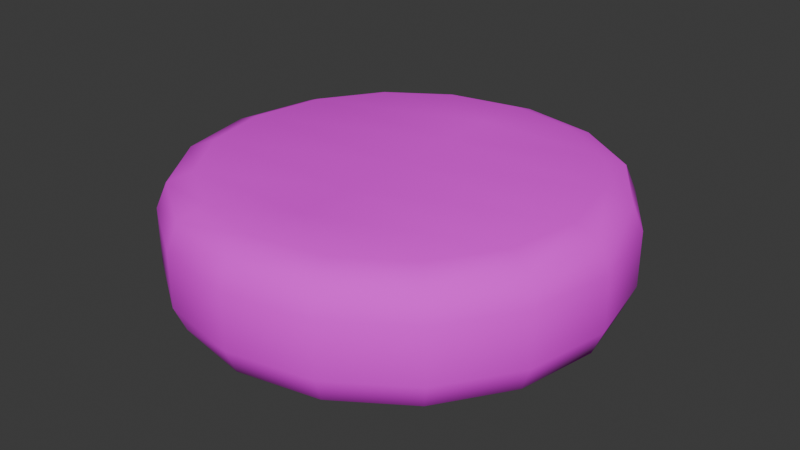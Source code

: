 # Source: burger.blend  (saved by Blender 5.0.119; exported with 4.5.12 LTS)
import bpy
from mathutils import Matrix  # noqa: F401  (used for matrix-valued properties, if any)

bpy.ops.wm.read_factory_settings(use_empty=True)
scene = bpy.context.scene
scene.name = 'Scene'

# ---- collections
col_collection = bpy.data.collections.new('Collection'); scene.collection.children.link(col_collection)

# ---- images (referenced by path relative to the original .blend; pixels are not part of the script)
import os
ASSET_DIR = os.environ.get("B2B_ASSET_DIR", "")  # directory of the original .blend (textures are referenced by path, not embedded)
HERE = os.path.dirname(os.path.abspath(__file__))  # packed textures are extracted next to this script under _unpacked/

def load_image(name, relpath, width, height, colorspace="sRGB"):
    """Load a texture the original file referenced (path relative to the .blend, or extracted next to this script)."""
    p = next((c for c in (os.path.join(HERE, relpath), os.path.join(ASSET_DIR, relpath)) if relpath and os.path.exists(c)), "")
    if p:
        img = bpy.data.images.load(p, check_existing=True)
        img.name = name
    else:  # same state as the original file: an image datablock whose file is absent (Cycles renders it pink)
        img = bpy.data.images.new(name, width, height)
        img.source = "FILE"
        img.filepath = "//" + (relpath or name)
    img.colorspace_settings.name = colorspace
    return img
img_restaurantbits_texture_png = load_image('restaurantbits_texture.png', 'textures/restaurantbits_texture.png', 1024, 1024, 'sRGB')

# ---- materials (node trees are filled in below, after node groups)
mat_restaurant = bpy.data.materials.new('restaurant')
mat_restaurant.diffuse_color = (1.0, 1.0, 1.0, 1.0)
mat_restaurant.roughness = 1.0

# ---- material node trees
mat_restaurant.use_nodes = True; mat_restaurant.node_tree.nodes.clear()
_N = mat_restaurant.node_tree.nodes; _L = mat_restaurant.node_tree.links
n0 = _N.new('ShaderNodeBsdfPrincipled'); n0.name = 'Principled BSDF'; n0.location = (0, 300)
n0.inputs[2].default_value = 1.0
n0.inputs[27].default_value = (0.0, 0.0, 0.0, 1.0)
n0.inputs[28].default_value = 1.0
n1 = _N.new('ShaderNodeOutputMaterial'); n1.name = 'Material Output'; n1.location = (280, 300)
n2 = _N.new('ShaderNodeTexImage'); n2.name = 'Image Texture'; n2.location = (-480, 300)
n2.image = img_restaurantbits_texture_png
_L.new(n2.outputs[0], n0.inputs[0])
_L.new(n2.outputs[1], n0.inputs[4])
_L.new(n0.outputs[0], n1.inputs[0])
n1.is_active_output = True

# ---- world
world_world = bpy.data.worlds.new('World'); scene.world = world_world
world_world.use_nodes = True; world_world.node_tree.nodes.clear()
_N = world_world.node_tree.nodes; _L = world_world.node_tree.links
n0 = _N.new('ShaderNodeOutputWorld'); n0.name = 'World Output'; n0.location = (200, 100)
n1 = _N.new('ShaderNodeBackground'); n1.name = 'Background'; n1.location = (-200, 100)
n1.inputs[0].default_value = (0.05088, 0.05088, 0.05088, 1.0)
_L.new(n1.outputs[0], n0.inputs[0])
n0.is_active_output = True
world_world.color = (0.05088, 0.05088, 0.05088)
world_world.sun_shadow_jitter_overblur = 0.0

# ---- meshes
me_food_ingredient_burger_cooked_001 = bpy.data.meshes.new('food_ingredient_burger_cooked.001')
me_food_ingredient_burger_cooked_001.from_pydata([(-1.304e-08, 1.465e-08, -0.2927), (0.0, 0.05619, -0.35), (-3.725e-09, 0.01646, -0.3332), (-1.211e-08, 0.2, -0.2927), (0.0, 0.1438, -0.35), (-3.609e-09, 0.1835, -0.3332), (0.112, 1.297e-08, -0.2704), (0.1339, 0.05619, -0.3234), (0.1275, 0.01646, -0.3079), (0.112, 0.2, -0.2704), (0.1339, 0.1438, -0.3234), (0.1275, 0.1835, -0.3079), (0.207, 8.176e-09, -0.207), (0.2475, 0.05619, -0.2475), (0.2356, 0.01646, -0.2356), (0.207, 0.2, -0.207), (0.2475, 0.1438, -0.2475), (0.2356, 0.1835, -0.2356), (0.2704, 1.006e-09, -0.112), (0.3234, 0.05619, -0.1339), (0.3079, 0.01646, -0.1275), (0.2704, 0.2, -0.112), (0.3234, 0.1438, -0.1339), (0.3079, 0.1835, -0.1275), (0.2927, -7.451e-09, 2.421e-08), (0.35, 0.05619, 1.954e-08), (0.3332, 0.01646, 1.917e-08), (0.2927, 0.2, 4.025e-08), (0.35, 0.1438, 2.616e-08), (0.3332, 0.1835, 3.202e-08), (0.2704, -1.591e-08, 0.112), (0.3234, 0.05619, 0.1339), (0.3079, 0.01646, 0.1275), (0.2704, 0.2, 0.112), (0.3234, 0.1438, 0.1339), (0.3079, 0.1835, 0.1275), (0.207, -2.308e-08, 0.207), (0.2475, 0.05619, 0.2475), (0.2356, 0.01646, 0.2356), (0.207, 0.2, 0.207), (0.2475, 0.1438, 0.2475), (0.2356, 0.1835, 0.2356), (0.112, -2.787e-08, 0.2704), (0.1339, 0.05619, 0.3234), (0.1275, 0.01646, 0.3079), (0.112, 0.2, 0.2704), (0.1339, 0.1438, 0.3234), (0.1275, 0.1835, 0.3079), (-9.965e-08, -2.955e-08, 0.2927), (-3.06e-08, 0.05619, 0.35), (-5.087e-08, 0.01646, 0.3332), (-9.965e-08, 0.2, 0.2927), (-3.06e-08, 0.1438, 0.35), (-5.076e-08, 0.1835, 0.3332), (-0.112, -2.787e-08, 0.2704), (-0.1339, 0.05619, 0.3234), (-0.1275, 0.01646, 0.3079), (-0.112, 0.2, 0.2704), (-0.1339, 0.1438, 0.3234), (-0.1275, 0.1835, 0.3079), (-0.207, -2.308e-08, 0.207), (-0.2475, 0.05619, 0.2475), (-0.2356, 0.01646, 0.2356), (-0.207, 0.2, 0.207), (-0.2475, 0.1438, 0.2475), (-0.2356, 0.1835, 0.2356), (-0.2704, -1.591e-08, 0.112), (-0.3234, 0.05619, 0.1339), (-0.3079, 0.01646, 0.1275), (-0.2704, 0.2, 0.112), (-0.3234, 0.1438, 0.1339), (-0.3079, 0.1835, 0.1275), (-0.2927, -7.451e-09, -6.892e-08), (-0.35, 0.05619, 6.843e-11), (-0.3332, 0.01646, -2.204e-08), (-0.2927, 0.2, -5.289e-08), (-0.35, 0.1438, 6.684e-09), (-0.3332, 0.1835, -8.844e-09), (-0.2704, 1.006e-09, -0.112), (-0.3234, 0.05619, -0.1339), (-0.3079, 0.01646, -0.1275), (-0.2704, 0.2, -0.112), (-0.3234, 0.1438, -0.1339), (-0.3079, 0.1835, -0.1275), (-0.207, 8.176e-09, -0.207), (-0.2475, 0.05619, -0.2475), (-0.2356, 0.01646, -0.2356), (-0.207, 0.2, -0.207), (-0.2475, 0.1438, -0.2475), (-0.2356, 0.1835, -0.2356), (-0.112, 1.297e-08, -0.2704), (-0.1339, 0.05619, -0.3234), (-0.1275, 0.01646, -0.3079), (-0.112, 0.2, -0.2704), (-0.1339, 0.1438, -0.3234), (-0.1275, 0.1835, -0.3079), (-8.941e-08, 0.2, 0.207), (-8.941e-08, 0.2, 0.112), (-5.96e-08, 0.2, -6.321e-09), (-2.98e-08, 0.2, -0.112), (-2.98e-08, 0.2, -0.207), (-8.941e-08, -2.308e-08, 0.207), (-8.941e-08, -1.591e-08, 0.112), (-5.96e-08, -7.451e-09, -2.235e-08), (-2.98e-08, 1.006e-09, -0.112), (-4.47e-08, 8.176e-09, -0.207)], [], [(91, 94, 4, 1), (13, 16, 22, 19), (19, 22, 28, 25), (25, 28, 34, 31), (31, 34, 40, 37), (37, 40, 46, 43), (43, 46, 52, 49), (49, 52, 58, 55), (55, 58, 64, 61), (61, 64, 70, 67), (67, 70, 76, 73), (73, 76, 82, 79), (79, 82, 88, 85), (85, 88, 94, 91), (7, 10, 16, 13), (96, 63, 57), (1, 4, 10, 7), (1, 7, 8, 2), (2, 8, 6, 0), (10, 4, 5, 11), (11, 5, 3, 9), (7, 13, 14, 8), (8, 14, 12, 6), (16, 10, 11, 17), (17, 11, 9, 15), (13, 19, 20, 14), (14, 20, 18, 12), (22, 16, 17, 23), (23, 17, 15, 21), (19, 25, 26, 20), (20, 26, 24, 18), (28, 22, 23, 29), (29, 23, 21, 27), (25, 31, 32, 26), (26, 32, 30, 24), (34, 28, 29, 35), (35, 29, 27, 33), (31, 37, 38, 32), (32, 38, 36, 30), (40, 34, 35, 41), (41, 35, 33, 39), (37, 43, 44, 38), (38, 44, 42, 36), (46, 40, 41, 47), (47, 41, 39, 45), (43, 49, 50, 44), (44, 50, 48, 42), (52, 46, 47, 53), (53, 47, 45, 51), (49, 55, 56, 50), (50, 56, 54, 48), (58, 52, 53, 59), (59, 53, 51, 57), (55, 61, 62, 56), (56, 62, 60, 54), (64, 58, 59, 65), (65, 59, 57, 63), (61, 67, 68, 62), (62, 68, 66, 60), (70, 64, 65, 71), (71, 65, 63, 69), (67, 73, 74, 68), (68, 74, 72, 66), (76, 70, 71, 77), (77, 71, 69, 75), (73, 79, 80, 74), (74, 80, 78, 72), (82, 76, 77, 83), (83, 77, 75, 81), (79, 85, 86, 80), (80, 86, 84, 78), (88, 82, 83, 89), (89, 83, 81, 87), (85, 91, 92, 86), (86, 92, 90, 84), (94, 88, 89, 95), (95, 89, 87, 93), (91, 1, 2, 92), (92, 2, 0, 90), (4, 94, 95, 5), (5, 95, 93, 3), (101, 36, 42), (100, 87, 81, 99), (99, 81, 75, 98), (98, 75, 69, 97), (97, 69, 63, 96), (93, 87, 100), (15, 100, 99, 21), (21, 99, 98, 27), (27, 98, 97, 33), (33, 97, 96, 39), (96, 51, 45), (9, 3, 100), (104, 18, 24, 103), (103, 24, 30, 102), (105, 12, 18, 104), (6, 12, 105), (102, 30, 36, 101), (84, 105, 104, 78), (78, 104, 103, 72), (72, 103, 102, 66), (66, 102, 101, 60), (101, 48, 54), (90, 0, 105), (3, 93, 100), (15, 9, 100), (39, 96, 45), (51, 96, 57), (48, 101, 42), (60, 101, 54), (84, 90, 105), (0, 6, 105)])
me_food_ingredient_burger_cooked_001.polygons.foreach_set('use_smooth', [True] * 112)
_k = set([(2, 8), (2, 92), (5, 11), (5, 95), (8, 14), (11, 17), (14, 20), (17, 23), (20, 26), (50, 56), (56, 62), (62, 68), (68, 74), (83, 89), (89, 95)])
me_food_ingredient_burger_cooked_001.attributes.new('sharp_edge', 'BOOLEAN', 'EDGE').data.foreach_set('value', [ (min(e.vertices), max(e.vertices)) in _k for e in me_food_ingredient_burger_cooked_001.edges])
_uv = me_food_ingredient_burger_cooked_001.uv_layers.new(name='UVMap')
_uv.uv.foreach_set('vector', [0.7947, 0.8531, 0.7947, 0.8666, 0.8089, 0.8666, 0.8089, 0.8531, 0.8351, 0.8531, 0.8351, 0.8666, 0.8432, 0.8666, 0.8432, 0.8531, 0.8432, 0.8531, 0.8432, 0.8666, 0.846, 0.8666, 0.846, 0.8531, 0.846, 0.8531, 0.846, 0.8666, 0.8432, 0.8666, 0.8432, 0.8531, 0.8432, 0.8531, 0.8432, 0.8666, 0.8351, 0.8666, 0.8351, 0.8531, 0.8351, 0.8531, 0.8351, 0.8666, 0.8231, 0.8666, 0.8231, 0.8531, 0.8231, 0.8531, 0.8231, 0.8666, 0.8089, 0.8666, 0.8089, 0.8531, 0.8089, 0.8531, 0.8089, 0.8666, 0.7947, 0.8666, 0.7947, 0.8531, 0.7947, 0.8531, 0.7947, 0.8666, 0.7827, 0.8666, 0.7827, 0.8531, 0.7827, 0.8531, 0.7827, 0.8666, 0.7747, 0.8666, 0.7747, 0.8531, 0.7747, 0.8531, 0.7747, 0.8666, 0.7719, 0.8666, 0.7719, 0.8531, 0.7719, 0.8531, 0.7719, 0.8666, 0.7747, 0.8666, 0.7747, 0.8531, 0.7747, 0.8531, 0.7747, 0.8666, 0.7827, 0.8666, 0.7827, 0.8531, 0.7827, 0.8531, 0.7827, 0.8666, 0.7947, 0.8666, 0.7947, 0.8531, 0.8231, 0.8531, 0.8231, 0.8666, 0.8351, 0.8666, 0.8351, 0.8531, 0.8089, 0.8752, 0.787, 0.8752, 0.7971, 0.9012, 0.8089, 0.8531, 0.8089, 0.8666, 0.8231, 0.8666, 0.8231, 0.8531, 0.8089, 0.8531, 0.8231, 0.8531, 0.8224, 0.821, 0.8089, 0.821, 0.8089, 0.8147, 0.8224, 0.8147, 0.8208, 0.8122, 0.8089, 0.8122, 0.8231, 0.8666, 0.8089, 0.8666, 0.8089, 0.8987, 0.8224, 0.8987, 0.8224, 0.9117, 0.8089, 0.9117, 0.8089, 0.9143, 0.8208, 0.9143, 0.8231, 0.8531, 0.8351, 0.8531, 0.8339, 0.821, 0.8224, 0.821, 0.8224, 0.8147, 0.8339, 0.8147, 0.8308, 0.8122, 0.8208, 0.8122, 0.8351, 0.8666, 0.8231, 0.8666, 0.8224, 0.8987, 0.8339, 0.8987, 0.8339, 0.9117, 0.8224, 0.9117, 0.8208, 0.9143, 0.8308, 0.9143, 0.8351, 0.8531, 0.8432, 0.8531, 0.8415, 0.821, 0.8339, 0.821, 0.8339, 0.8147, 0.8415, 0.8147, 0.8375, 0.8122, 0.8308, 0.8122, 0.8432, 0.8666, 0.8351, 0.8666, 0.8339, 0.8987, 0.8415, 0.8987, 0.8415, 0.9117, 0.8339, 0.9117, 0.8308, 0.9143, 0.8375, 0.9143, 0.8432, 0.8531, 0.846, 0.8531, 0.8442, 0.821, 0.8415, 0.821, 0.8415, 0.8147, 0.8442, 0.8147, 0.8399, 0.8122, 0.8375, 0.8122, 0.846, 0.8666, 0.8432, 0.8666, 0.8415, 0.8987, 0.8442, 0.8987, 0.8442, 0.9117, 0.8415, 0.9117, 0.8375, 0.9143, 0.8399, 0.9143, 0.846, 0.8531, 0.8432, 0.8531, 0.8415, 0.821, 0.8442, 0.821, 0.8442, 0.8147, 0.8415, 0.8147, 0.8375, 0.8122, 0.8399, 0.8122, 0.8432, 0.8666, 0.846, 0.8666, 0.8442, 0.8987, 0.8415, 0.8987, 0.8415, 0.9117, 0.8442, 0.9117, 0.8399, 0.9143, 0.8375, 0.9143, 0.8432, 0.8531, 0.8351, 0.8531, 0.8339, 0.821, 0.8415, 0.821, 0.8415, 0.8147, 0.8339, 0.8147, 0.8308, 0.8122, 0.8375, 0.8122, 0.8351, 0.8666, 0.8432, 0.8666, 0.8415, 0.8987, 0.8339, 0.8987, 0.8339, 0.9117, 0.8415, 0.9117, 0.8375, 0.9143, 0.8308, 0.9143, 0.8351, 0.8531, 0.8231, 0.8531, 0.8224, 0.821, 0.8339, 0.821, 0.8339, 0.8147, 0.8224, 0.8147, 0.8208, 0.8122, 0.8308, 0.8122, 0.8231, 0.8666, 0.8351, 0.8666, 0.8339, 0.8987, 0.8224, 0.8987, 0.8224, 0.9117, 0.8339, 0.9117, 0.8308, 0.9143, 0.8208, 0.9143, 0.8231, 0.8531, 0.8089, 0.8531, 0.8089, 0.821, 0.8224, 0.821, 0.8224, 0.8147, 0.8089, 0.8147, 0.8089, 0.8122, 0.8208, 0.8122, 0.8089, 0.8666, 0.8231, 0.8666, 0.8224, 0.8987, 0.8089, 0.8987, 0.8089, 0.9117, 0.8224, 0.9117, 0.8208, 0.9143, 0.8089, 0.9143, 0.8089, 0.8531, 0.7947, 0.8531, 0.7954, 0.821, 0.8089, 0.821, 0.8089, 0.8147, 0.7954, 0.8147, 0.7971, 0.8122, 0.8089, 0.8122, 0.7947, 0.8666, 0.8089, 0.8666, 0.8089, 0.8987, 0.7954, 0.8987, 0.7954, 0.9117, 0.8089, 0.9117, 0.8089, 0.9143, 0.7971, 0.9143, 0.7947, 0.8531, 0.7827, 0.8531, 0.784, 0.821, 0.7954, 0.821, 0.7954, 0.8147, 0.784, 0.8147, 0.787, 0.8122, 0.7971, 0.8122, 0.7827, 0.8666, 0.7947, 0.8666, 0.7954, 0.8987, 0.784, 0.8987, 0.784, 0.9117, 0.7954, 0.9117, 0.7971, 0.9143, 0.787, 0.9143, 0.7827, 0.8531, 0.7747, 0.8531, 0.7763, 0.821, 0.784, 0.821, 0.784, 0.8147, 0.7763, 0.8147, 0.7803, 0.8122, 0.787, 0.8122, 0.7747, 0.8666, 0.7827, 0.8666, 0.784, 0.8987, 0.7763, 0.8987, 0.7763, 0.9117, 0.784, 0.9117, 0.787, 0.9143, 0.7803, 0.9143, 0.7747, 0.8531, 0.7719, 0.8531, 0.7736, 0.821, 0.7763, 0.821, 0.7763, 0.8147, 0.7736, 0.8147, 0.7779, 0.8122, 0.7803, 0.8122, 0.7719, 0.8666, 0.7747, 0.8666, 0.7763, 0.8987, 0.7736, 0.8987, 0.7736, 0.9117, 0.7763, 0.9117, 0.7803, 0.9143, 0.7779, 0.9143, 0.7719, 0.8531, 0.7747, 0.8531, 0.7763, 0.821, 0.7736, 0.821, 0.7736, 0.8147, 0.7763, 0.8147, 0.7803, 0.8122, 0.7779, 0.8122, 0.7747, 0.8666, 0.7719, 0.8666, 0.7736, 0.8987, 0.7763, 0.8987, 0.7763, 0.9117, 0.7736, 0.9117, 0.7779, 0.9143, 0.7803, 0.9143, 0.7747, 0.8531, 0.7827, 0.8531, 0.784, 0.821, 0.7763, 0.821, 0.7763, 0.8147, 0.784, 0.8147, 0.787, 0.8122, 0.7803, 0.8122, 0.7827, 0.8666, 0.7747, 0.8666, 0.7763, 0.8987, 0.784, 0.8987, 0.784, 0.9117, 0.7763, 0.9117, 0.7803, 0.9143, 0.787, 0.9143, 0.7827, 0.8531, 0.7947, 0.8531, 0.7954, 0.821, 0.784, 0.821, 0.784, 0.8147, 0.7954, 0.8147, 0.7971, 0.8122, 0.787, 0.8122, 0.7947, 0.8666, 0.7827, 0.8666, 0.784, 0.8987, 0.7954, 0.8987, 0.7954, 0.9117, 0.784, 0.9117, 0.787, 0.9143, 0.7971, 0.9143, 0.7947, 0.8531, 0.8089, 0.8531, 0.8089, 0.821, 0.7954, 0.821, 0.7954, 0.8147, 0.8089, 0.8147, 0.8089, 0.8122, 0.7971, 0.8122, 0.8089, 0.8666, 0.7947, 0.8666, 0.7954, 0.8987, 0.8089, 0.8987, 0.8089, 0.9117, 0.7954, 0.9117, 0.7971, 0.9143, 0.8089, 0.9143, 0.8089, 0.7924, 0.8308, 0.7924, 0.8208, 0.8184, 0.8089, 0.8752, 0.787, 0.8752, 0.7803, 0.9012, 0.8089, 0.9012, 0.8089, 0.9012, 0.7803, 0.9012, 0.7779, 0.8492, 0.8089, 0.8492, 0.8089, 0.8752, 0.7779, 0.8752, 0.7803, 0.9012, 0.8089, 0.9012, 0.8089, 0.9012, 0.7803, 0.9012, 0.787, 0.8492, 0.8089, 0.8492, 0.7971, 0.9012, 0.787, 0.8492, 0.8089, 0.8492, 0.8308, 0.8752, 0.8089, 0.8752, 0.8089, 0.9012, 0.8375, 0.9012, 0.8375, 0.9012, 0.8089, 0.9012, 0.8089, 0.8492, 0.8399, 0.8492, 0.8399, 0.8752, 0.8089, 0.8752, 0.8089, 0.9012, 0.8375, 0.9012, 0.8375, 0.9012, 0.8089, 0.9012, 0.8089, 0.8492, 0.8308, 0.8492, 0.8089, 0.8752, 0.8089, 0.9012, 0.8208, 0.9012, 0.8208, 0.9012, 0.8089, 0.9012, 0.8089, 0.8492, 0.8089, 0.8184, 0.8375, 0.8184, 0.8399, 0.7664, 0.8089, 0.7664, 0.8089, 0.7924, 0.8399, 0.7924, 0.8375, 0.8184, 0.8089, 0.8184, 0.8089, 0.7924, 0.8308, 0.7924, 0.8375, 0.8184, 0.8089, 0.8184, 0.8208, 0.8184, 0.8308, 0.7664, 0.8089, 0.7664, 0.8089, 0.8184, 0.8375, 0.8184, 0.8308, 0.7664, 0.8089, 0.7664, 0.787, 0.7924, 0.8089, 0.7924, 0.8089, 0.8184, 0.7803, 0.8184, 0.7803, 0.8184, 0.8089, 0.8184, 0.8089, 0.7664, 0.7779, 0.7664, 0.7779, 0.7924, 0.8089, 0.7924, 0.8089, 0.8184, 0.7803, 0.8184, 0.7803, 0.8184, 0.8089, 0.8184, 0.8089, 0.7664, 0.787, 0.7664, 0.8089, 0.7924, 0.8089, 0.8184, 0.7971, 0.8184, 0.7971, 0.8184, 0.8089, 0.8184, 0.8089, 0.7664, 0.8089, 0.9012, 0.7971, 0.9012, 0.8089, 0.8492, 0.8308, 0.8492, 0.8208, 0.9012, 0.8089, 0.8492, 0.8308, 0.8752, 0.8089, 0.8752, 0.8208, 0.9012, 0.8089, 0.9012, 0.8089, 0.8752, 0.7971, 0.9012, 0.8089, 0.8184, 0.8089, 0.7924, 0.8208, 0.8184, 0.787, 0.7924, 0.8089, 0.7924, 0.7971, 0.8184, 0.787, 0.7664, 0.7971, 0.8184, 0.8089, 0.7664, 0.8089, 0.8184, 0.8208, 0.8184, 0.8089, 0.7664])
me_food_ingredient_burger_cooked_001.materials.append(mat_restaurant)
me_food_ingredient_burger_cooked_001.update()
me_food_ingredient_burger_cooked_001.normals_split_custom_set([tuple(v) for v in zip(*[iter([-0.3754, -0.1938, -0.9064, -0.3754, 0.1938, -0.9064, 7.574e-08, 0.1938, -0.981, -1.01e-08, -0.1938, -0.981, 0.6937, -0.1938, -0.6937, 0.6937, 0.1938, -0.6937, 0.9064, 0.1938, -0.3754, 0.9064, -0.1938, -0.3754, 0.9064, -0.1938, -0.3754, 0.9064, 0.1938, -0.3754, 0.981, 0.1938, 0.0, 0.981, -0.1938, -7.069e-08, 0.981, -0.1938, -7.069e-08, 0.981, 0.1938, 0.0, 0.9064, 0.1938, 0.3754, 0.9064, -0.1938, 0.3754, 0.9064, -0.1938, 0.3754, 0.9064, 0.1938, 0.3754, 0.6937, 0.1938, 0.6937, 0.6937, -0.1938, 0.6937, 0.6937, -0.1938, 0.6937, 0.6937, 0.1938, 0.6937, 0.3754, 0.1938, 0.9064, 0.3754, -0.1938, 0.9064, 0.3754, -0.1938, 0.9064, 0.3754, 0.1938, 0.9064, 5.049e-09, 0.1938, 0.981, -5.554e-08, -0.1938, 0.981, -5.554e-08, -0.1938, 0.981, 5.049e-09, 0.1938, 0.981, -0.3754, 0.1938, 0.9064, -0.3754, -0.1938, 0.9064, -0.3754, -0.1938, 0.9064, -0.3754, 0.1938, 0.9064, -0.6937, 0.1938, 0.6937, -0.6937, -0.1938, 0.6937, -0.6937, -0.1938, 0.6937, -0.6937, 0.1938, 0.6937, -0.9064, 0.1938, 0.3754, -0.9064, -0.1938, 0.3754, -0.9064, -0.1938, 0.3754, -0.9064, 0.1938, 0.3754, -0.981, 0.1938, -7.069e-08, -0.981, -0.1938, -1.616e-07, -0.981, -0.1938, -1.616e-07, -0.981, 0.1938, -7.069e-08, -0.9064, 0.1938, -0.3754, -0.9064, -0.1938, -0.3754, -0.9064, -0.1938, -0.3754, -0.9064, 0.1938, -0.3754, -0.6937, 0.1938, -0.6937, -0.6937, -0.1938, -0.6937, -0.6937, -0.1938, -0.6937, -0.6937, 0.1938, -0.6937, -0.3754, 0.1938, -0.9064, -0.3754, -0.1938, -0.9064, 0.3754, -0.1938, -0.9064, 0.3754, 0.1938, -0.9064, 0.6937, 0.1938, -0.6937, 0.6937, -0.1938, -0.6937, -8.856e-15, 1.0, 4.734e-08, -0.1518, 0.9767, 0.1518, -0.08213, 0.9767, 0.1983, -1.01e-08, -0.1938, -0.981, 7.574e-08, 0.1938, -0.981, 0.3754, 0.1938, -0.9064, 0.3754, -0.1938, -0.9064, -1.01e-08, -0.1938, -0.981, 0.3754, -0.1938, -0.9064, 0.3525, -0.3891, -0.8511, 0.0, -0.3891, -0.9212, 2.689e-08, -0.9265, -0.3764, 0.144, -0.9265, -0.3477, 0.08213, -0.9767, -0.1983, 7.293e-09, -0.9767, -0.2146, 0.3754, 0.1938, -0.9064, 7.574e-08, 0.1938, -0.981, 1.656e-07, 0.3891, -0.9212, 0.3525, 0.3891, -0.8511, 0.144, 0.9265, -0.3477, -1.883e-08, 0.9265, -0.3764, -1.945e-08, 0.9767, -0.2146, 0.08213, 0.9767, -0.1983, 0.3754, -0.1938, -0.9064, 0.6937, -0.1938, -0.6937, 0.6514, -0.3891, -0.6514, 0.3525, -0.3891, -0.8511, 0.144, -0.9265, -0.3477, 0.2661, -0.9265, -0.2661, 0.1518, -0.9767, -0.1518, 0.08213, -0.9767, -0.1983, 0.6937, 0.1938, -0.6937, 0.3754, 0.1938, -0.9064, 0.3525, 0.3891, -0.8511, 0.6514, 0.3891, -0.6514, 0.2661, 0.9265, -0.2661, 0.144, 0.9265, -0.3477, 0.08213, 0.9767, -0.1983, 0.1518, 0.9767, -0.1518, 0.6937, -0.1938, -0.6937, 0.9064, -0.1938, -0.3754, 0.8511, -0.3891, -0.3525, 0.6514, -0.3891, -0.6514, 0.2661, -0.9265, -0.2661, 0.3477, -0.9265, -0.144, 0.1983, -0.9767, -0.08213, 0.1518, -0.9767, -0.1518, 0.9064, 0.1938, -0.3754, 0.6937, 0.1938, -0.6937, 0.6514, 0.3891, -0.6514, 0.6697, 0.6889, -0.2774, 0.6697, 0.6889, -0.2774, 0.2661, 0.9265, -0.2661, 0.1518, 0.9767, -0.1518, 0.1983, 0.9767, -0.08213, 0.9064, -0.1938, -0.3754, 0.981, -0.1938, -7.069e-08, 0.7249, -0.6889, -6.974e-08, 0.8511, -0.3891, -0.3525, 0.3477, -0.9265, -0.144, 0.7249, -0.6889, -6.974e-08, 0.2146, -0.9767, -8.004e-08, 0.1983, -0.9767, -0.08213, 0.981, 0.1938, 0.0, 0.9064, 0.1938, -0.3754, 0.6697, 0.6889, -0.2774, 0.7249, 0.6889, 1.77e-07, 0.7249, 0.6889, 1.77e-07, 0.6697, 0.6889, -0.2774, 0.1983, 0.9767, -0.08213, 0.2146, 0.9767, 2.163e-07, 0.981, -0.1938, -7.069e-08, 0.9064, -0.1938, 0.3754, 0.6697, -0.6889, 0.2774, 0.7249, -0.6889, -6.974e-08, 0.7249, -0.6889, -6.974e-08, 0.6697, -0.6889, 0.2774, 0.1983, -0.9767, 0.08213, 0.2146, -0.9767, -8.004e-08, 0.9064, 0.1938, 0.3754, 0.981, 0.1938, 0.0, 0.7249, 0.6889, 1.77e-07, 0.6697, 0.6889, 0.2774, 0.6697, 0.6889, 0.2774, 0.7249, 0.6889, 1.77e-07, 0.2146, 0.9767, 2.163e-07, 0.1983, 0.9767, 0.08213, 0.9064, -0.1938, 0.3754, 0.6937, -0.1938, 0.6937, 0.5126, -0.6889, 0.5126, 0.6697, -0.6889, 0.2774, 0.6697, -0.6889, 0.2774, 0.5126, -0.6889, 0.5126, 0.1518, -0.9767, 0.1518, 0.1983, -0.9767, 0.08213, 0.6937, 0.1938, 0.6937, 0.9064, 0.1938, 0.3754, 0.6697, 0.6889, 0.2774, 0.5126, 0.6889, 0.5126, 0.5126, 0.6889, 0.5126, 0.6697, 0.6889, 0.2774, 0.1983, 0.9767, 0.08213, 0.1518, 0.9767, 0.1518, 0.6937, -0.1938, 0.6937, 0.3754, -0.1938, 0.9064, 0.2774, -0.6889, 0.6697, 0.5126, -0.6889, 0.5126, 0.5126, -0.6889, 0.5126, 0.2774, -0.6889, 0.6697, 0.08213, -0.9767, 0.1983, 0.1518, -0.9767, 0.1518, 0.3754, 0.1938, 0.9064, 0.6937, 0.1938, 0.6937, 0.5126, 0.6889, 0.5126, 0.2774, 0.6889, 0.6697, 0.2774, 0.6889, 0.6697, 0.5126, 0.6889, 0.5126, 0.1518, 0.9767, 0.1518, 0.08213, 0.9767, 0.1983, 0.3754, -0.1938, 0.9064, -5.554e-08, -0.1938, 0.981, -5.365e-08, -0.6889, 0.7249, 0.2774, -0.6889, 0.6697, 0.2774, -0.6889, 0.6697, -5.365e-08, -0.6889, 0.7249, -3.16e-08, -0.9767, 0.2146, 0.08213, -0.9767, 0.1983, 5.049e-09, 0.1938, 0.981, 0.3754, 0.1938, 0.9064, 0.2774, 0.6889, 0.6697, -1.073e-08, 0.6889, 0.7249, -1.073e-08, 0.6889, 0.7249, 0.2774, 0.6889, 0.6697, 0.08213, 0.9767, 0.1983, -6.077e-08, 0.9767, 0.2146, -5.554e-08, -0.1938, 0.981, -0.3754, -0.1938, 0.9064, -0.3525, -0.3891, 0.8511, -5.365e-08, -0.6889, 0.7249, -5.365e-08, -0.6889, 0.7249, -0.144, -0.9265, 0.3477, -0.08213, -0.9767, 0.1983, -3.16e-08, -0.9767, 0.2146, -0.3754, 0.1938, 0.9064, 5.049e-09, 0.1938, 0.981, -1.073e-08, 0.6889, 0.7249, -0.2774, 0.6889, 0.6697, -0.2774, 0.6889, 0.6697, -1.073e-08, 0.6889, 0.7249, -6.077e-08, 0.9767, 0.2146, -0.08213, 0.9767, 0.1983, -0.3754, -0.1938, 0.9064, -0.6937, -0.1938, 0.6937, -0.6514, -0.3891, 0.6514, -0.3525, -0.3891, 0.8511, -0.144, -0.9265, 0.3477, -0.2661, -0.9265, 0.2661, -0.1518, -0.9767, 0.1518, -0.08213, -0.9767, 0.1983, -0.6937, 0.1938, 0.6937, -0.3754, 0.1938, 0.9064, -0.2774, 0.6889, 0.6697, -0.5126, 0.6889, 0.5126, -0.5126, 0.6889, 0.5126, -0.2774, 0.6889, 0.6697, -0.08213, 0.9767, 0.1983, -0.1518, 0.9767, 0.1518, -0.6937, -0.1938, 0.6937, -0.9064, -0.1938, 0.3754, -0.8511, -0.3891, 0.3525, -0.6514, -0.3891, 0.6514, -0.2661, -0.9265, 0.2661, -0.3477, -0.9265, 0.144, -0.1983, -0.9767, 0.08213, -0.1518, -0.9767, 0.1518, -0.9064, 0.1938, 0.3754, -0.6937, 0.1938, 0.6937, -0.5126, 0.6889, 0.5126, -0.6697, 0.6889, 0.2774, -0.6697, 0.6889, 0.2774, -0.5126, 0.6889, 0.5126, -0.1518, 0.9767, 0.1518, -0.1983, 0.9767, 0.08213, -0.9064, -0.1938, 0.3754, -0.981, -0.1938, -1.616e-07, -0.7249, -0.6889, -2.199e-07, -0.8511, -0.3891, 0.3525, -0.3477, -0.9265, 0.144, -0.7249, -0.6889, -2.199e-07, -0.2146, -0.9767, -1.554e-07, -0.1983, -0.9767, 0.08213, -0.981, 0.1938, -7.069e-08, -0.9064, 0.1938, 0.3754, -0.6697, 0.6889, 0.2774, -0.7249, 0.6889, -7.51e-08, -0.7249, 0.6889, -7.51e-08, -0.6697, 0.6889, 0.2774, -0.1983, 0.9767, 0.08213, -0.2146, 0.9767, -5.591e-08, -0.981, -0.1938, -1.616e-07, -0.9064, -0.1938, -0.3754, -0.6697, -0.6889, -0.2774, -0.7249, -0.6889, -2.199e-07, -0.7249, -0.6889, -2.199e-07, -0.6697, -0.6889, -0.2774, -0.1983, -0.9767, -0.08213, -0.2146, -0.9767, -1.554e-07, -0.9064, 0.1938, -0.3754, -0.981, 0.1938, -7.069e-08, -0.7249, 0.6889, -7.51e-08, -0.6697, 0.6889, -0.2774, -0.6697, 0.6889, -0.2774, -0.7249, 0.6889, -7.51e-08, -0.2146, 0.9767, -5.591e-08, -0.1983, 0.9767, -0.08213, -0.9064, -0.1938, -0.3754, -0.6937, -0.1938, -0.6937, -0.5126, -0.6889, -0.5126, -0.6697, -0.6889, -0.2774, -0.6697, -0.6889, -0.2774, -0.5126, -0.6889, -0.5126, -0.1518, -0.9767, -0.1518, -0.1983, -0.9767, -0.08213, -0.6937, 0.1938, -0.6937, -0.9064, 0.1938, -0.3754, -0.6697, 0.6889, -0.2774, -0.6514, 0.3891, -0.6514, -0.2661, 0.9265, -0.2661, -0.6697, 0.6889, -0.2774, -0.1983, 0.9767, -0.08213, -0.1518, 0.9767, -0.1518, -0.6937, -0.1938, -0.6937, -0.3754, -0.1938, -0.9064, -0.2774, -0.6889, -0.6697, -0.5126, -0.6889, -0.5126, -0.5126, -0.6889, -0.5126, -0.2774, -0.6889, -0.6697, -0.08213, -0.9767, -0.1983, -0.1518, -0.9767, -0.1518, -0.3754, 0.1938, -0.9064, -0.6937, 0.1938, -0.6937, -0.6514, 0.3891, -0.6514, -0.3525, 0.3891, -0.8511, -0.144, 0.9265, -0.3477, -0.2661, 0.9265, -0.2661, -0.1518, 0.9767, -0.1518, -0.08213, 0.9767, -0.1983, -0.3754, -0.1938, -0.9064, -1.01e-08, -0.1938, -0.981, 0.0, -0.3891, -0.9212, -0.2774, -0.6889, -0.6697, -0.2774, -0.6889, -0.6697, 2.689e-08, -0.9265, -0.3764, 7.293e-09, -0.9767, -0.2146, -0.08213, -0.9767, -0.1983, 7.574e-08, 0.1938, -0.981, -0.3754, 0.1938, -0.9064, -0.3525, 0.3891, -0.8511, 1.656e-07, 0.3891, -0.9212, -1.883e-08, 0.9265, -0.3764, -0.144, 0.9265, -0.3477, -0.08213, 0.9767, -0.1983, -1.945e-08, 0.9767, -0.2146, -1.179e-15, -1.0, -7.55e-08, 0.1518, -0.9767, 0.1518, 0.08213, -0.9767, 0.1983, -1.074e-14, 1.0, 6.49e-08, -0.1518, 0.9767, -0.1518, -0.1983, 0.9767, -0.08213, -3.711e-15, 1.0, -2.312e-08, -3.711e-15, 1.0, -2.312e-08, -0.1983, 0.9767, -0.08213, -0.2146, 0.9767, -5.591e-08, -8.8e-15, 1.0, 1.181e-07, -8.8e-15, 1.0, 1.181e-07, -0.2146, 0.9767, -5.591e-08, -0.1983, 0.9767, 0.08213, -7.538e-15, 1.0, 1.797e-08, -7.538e-15, 1.0, 1.797e-08, -0.1983, 0.9767, 0.08213, -0.1518, 0.9767, 0.1518, -8.856e-15, 1.0, 4.734e-08, -0.08213, 0.9767, -0.1983, -0.1518, 0.9767, -0.1518, -1.074e-14, 1.0, 6.49e-08, 0.1518, 0.9767, -0.1518, -1.074e-14, 1.0, 6.49e-08, -3.711e-15, 1.0, -2.312e-08, 0.1983, 0.9767, -0.08213, 0.1983, 0.9767, -0.08213, -3.711e-15, 1.0, -2.312e-08, -8.8e-15, 1.0, 1.181e-07, 0.2146, 0.9767, 2.163e-07, 0.2146, 0.9767, 2.163e-07, -8.8e-15, 1.0, 1.181e-07, -7.538e-15, 1.0, 1.797e-08, 0.1983, 0.9767, 0.08213, 0.1983, 0.9767, 0.08213, -7.538e-15, 1.0, 1.797e-08, -8.856e-15, 1.0, 4.734e-08, 0.1518, 0.9767, 0.1518, -8.856e-15, 1.0, 4.734e-08, -6.077e-08, 0.9767, 0.2146, 0.08213, 0.9767, 0.1983, 0.08213, 0.9767, -0.1983, -1.945e-08, 0.9767, -0.2146, -1.074e-14, 1.0, 6.49e-08, 4.4e-16, -1.0, -7.55e-08, 0.1983, -0.9767, -0.08213, 0.2146, -0.9767, -8.004e-08, 7.436e-17, -1.0, -7.55e-08, 7.436e-17, -1.0, -7.55e-08, 0.2146, -0.9767, -8.004e-08, 0.1983, -0.9767, 0.08213, 3.975e-16, -1.0, -7.55e-08, -1.165e-14, -1.0, -7.55e-08, 0.1518, -0.9767, -0.1518, 0.1983, -0.9767, -0.08213, 4.4e-16, -1.0, -7.55e-08, 0.08213, -0.9767, -0.1983, 0.1518, -0.9767, -0.1518, -1.165e-14, -1.0, -7.55e-08, 3.975e-16, -1.0, -7.55e-08, 0.1983, -0.9767, 0.08213, 0.1518, -0.9767, 0.1518, -1.179e-15, -1.0, -7.55e-08, -0.1518, -0.9767, -0.1518, -1.165e-14, -1.0, -7.55e-08, 4.4e-16, -1.0, -7.55e-08, -0.1983, -0.9767, -0.08213, -0.1983, -0.9767, -0.08213, 4.4e-16, -1.0, -7.55e-08, 7.436e-17, -1.0, -7.55e-08, -0.2146, -0.9767, -1.554e-07, -0.2146, -0.9767, -1.554e-07, 7.436e-17, -1.0, -7.55e-08, 3.975e-16, -1.0, -7.55e-08, -0.1983, -0.9767, 0.08213, -0.1983, -0.9767, 0.08213, 3.975e-16, -1.0, -7.55e-08, -1.179e-15, -1.0, -7.55e-08, -0.1518, -0.9767, 0.1518, -1.179e-15, -1.0, -7.55e-08, -3.16e-08, -0.9767, 0.2146, -0.08213, -0.9767, 0.1983, -0.08213, -0.9767, -0.1983, 7.293e-09, -0.9767, -0.2146, -1.165e-14, -1.0, -7.55e-08, -1.945e-08, 0.9767, -0.2146, -0.08213, 0.9767, -0.1983, -1.074e-14, 1.0, 6.49e-08, 0.1518, 0.9767, -0.1518, 0.08213, 0.9767, -0.1983, -1.074e-14, 1.0, 6.49e-08, 0.1518, 0.9767, 0.1518, -8.856e-15, 1.0, 4.734e-08, 0.08213, 0.9767, 0.1983, -6.077e-08, 0.9767, 0.2146, -8.856e-15, 1.0, 4.734e-08, -0.08213, 0.9767, 0.1983, -3.16e-08, -0.9767, 0.2146, -1.179e-15, -1.0, -7.55e-08, 0.08213, -0.9767, 0.1983, -0.1518, -0.9767, 0.1518, -1.179e-15, -1.0, -7.55e-08, -0.08213, -0.9767, 0.1983, -0.1518, -0.9767, -0.1518, -0.08213, -0.9767, -0.1983, -1.165e-14, -1.0, -7.55e-08, 7.293e-09, -0.9767, -0.2146, 0.08213, -0.9767, -0.1983, -1.165e-14, -1.0, -7.55e-08])] * 3)])

# ---- objects
ob_food_ingredient_burger_cooked = bpy.data.objects.new('food_ingredient_burger_cooked', me_food_ingredient_burger_cooked_001)

# ---- transforms, parenting, visibility, modifiers, constraints
ob_food_ingredient_burger_cooked.location = (0.0, 0.0, 0.0)
ob_food_ingredient_burger_cooked.rotation_euler = (1.571, -0.0, 0.0)

# ---- collection membership
col_collection.objects.link(ob_food_ingredient_burger_cooked)

# ---- scene / render settings (as saved in the file)
scene.frame_start = 1; scene.frame_end = 250; scene.frame_set(1)
scene.render.engine = 'BLENDER_EEVEE_NEXT'
scene.render.bake_bias = 0.0
scene.render.bake_samples = 0
scene.cycles.sampling_pattern = 'TABULATED_SOBOL'
scene.eevee.use_volume_custom_range = False
bpy.context.view_layer.update()

# ---- added for rendering (the .blend has no active camera and no usable light): camera, sun
cam_auto = bpy.data.cameras.new('AutoCamera')
cam_auto.lens = 50.0
cam_auto.sensor_width = 36.0
cam_auto.clip_end = 1000.0
ob_auto_camera = bpy.data.objects.new('AutoCamera', cam_auto)
scene.collection.objects.link(ob_auto_camera)
ob_auto_camera.location = (0.934431, -1.12132, 0.847545)
ob_auto_camera.rotation_euler = (1.09748, -7.21219e-08, 0.694738)
scene.camera = ob_auto_camera
light_auto_sun = bpy.data.lights.new('AutoSun', 'SUN')
light_auto_sun.energy = 3.0
light_auto_sun.angle = 0.0523599
ob_auto_sun = bpy.data.objects.new('AutoSun', light_auto_sun)
scene.collection.objects.link(ob_auto_sun)
ob_auto_sun.rotation_euler = (0.872665, 0.174533, 0.523599)
bpy.context.view_layer.update()
